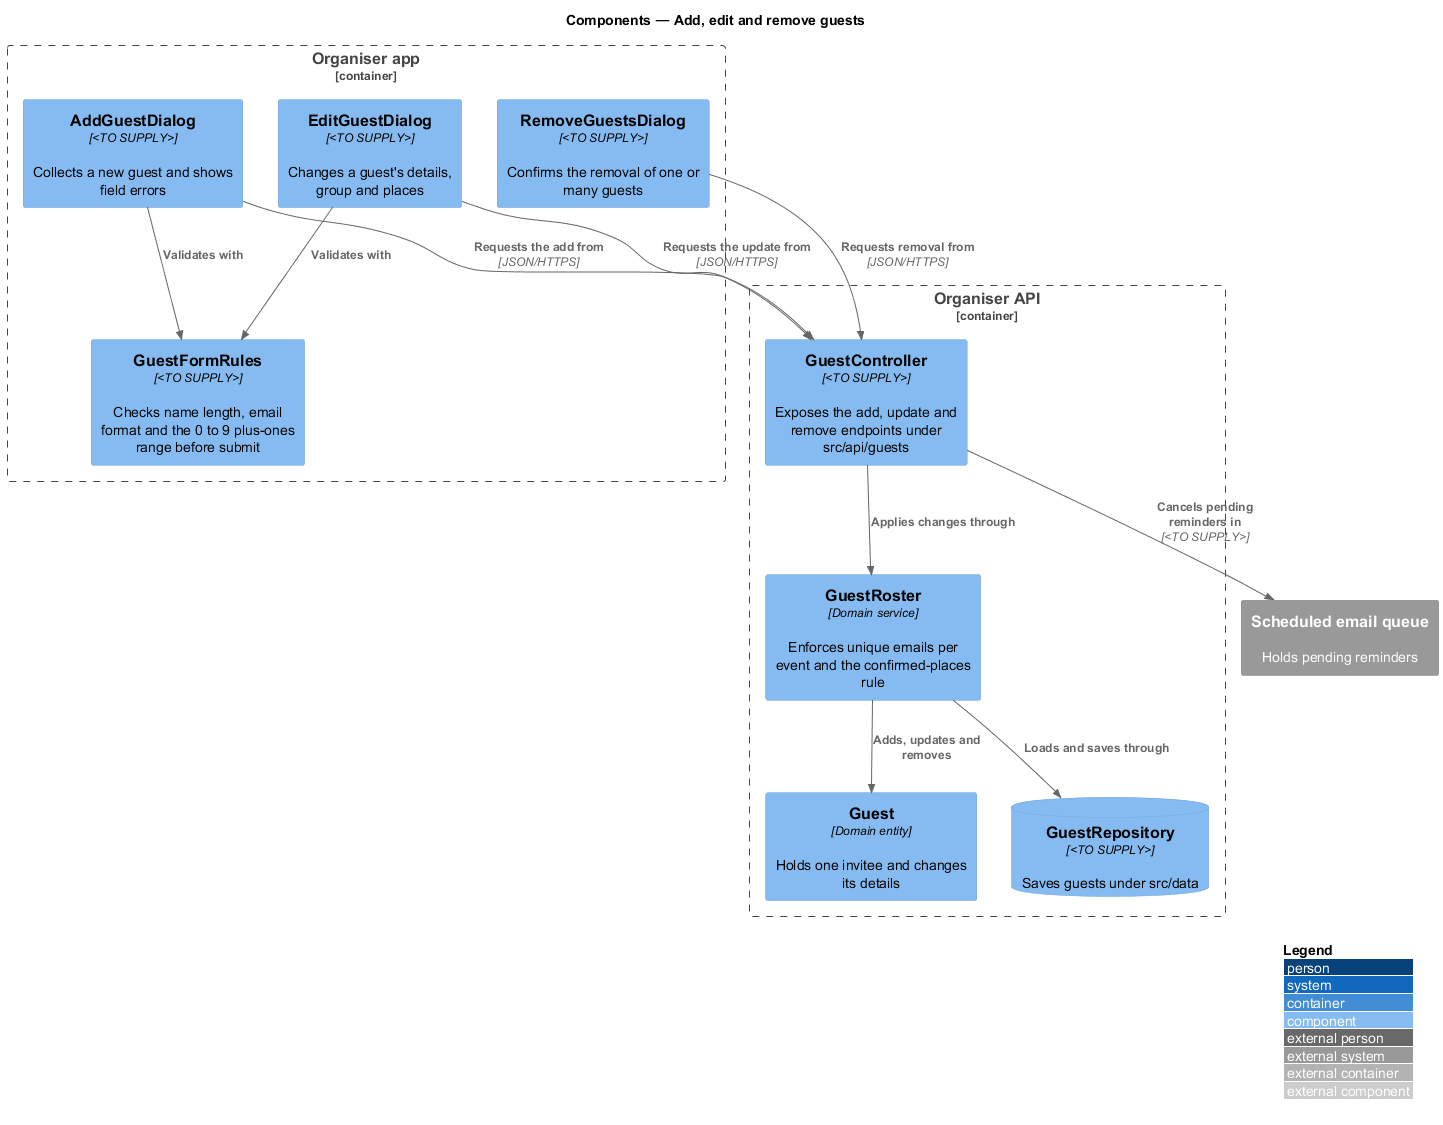

The diagram above was rendered by PlantUML. Its source (embedded in the PNG):
@startuml
!include <C4/C4_Component>
LAYOUT_WITH_LEGEND()
title Components — Add, edit and remove guests

Container_Boundary(admin, "Organiser app") {
  Component(addDlg, "AddGuestDialog", "<TO SUPPLY>", "Collects a new guest and shows field errors")
  Component(editDlg, "EditGuestDialog", "<TO SUPPLY>", "Changes a guest's details, group and places")
  Component(removeDlg, "RemoveGuestsDialog", "<TO SUPPLY>", "Confirms the removal of one or many guests")
  Component(rules, "GuestFormRules", "<TO SUPPLY>", "Checks name length, email format and the 0 to 9 plus-ones range before submit")
}
Container_Boundary(api, "Organiser API") {
  Component(ctrl, "GuestController", "<TO SUPPLY>", "Exposes the add, update and remove endpoints under src/api/guests")
  Component(roster, "GuestRoster", "Domain service", "Enforces unique emails per event and the confirmed-places rule")
  Component(guest, "Guest", "Domain entity", "Holds one invitee and changes its details")
  ComponentDb(guests, "GuestRepository", "<TO SUPPLY>", "Saves guests under src/data")
}
System_Ext(queue, "Scheduled email queue", "Holds pending reminders")

Rel(addDlg, rules, "Validates with")
Rel(editDlg, rules, "Validates with")
Rel(removeDlg, ctrl, "Requests removal from", "JSON/HTTPS")
Rel(addDlg, ctrl, "Requests the add from", "JSON/HTTPS")
Rel(editDlg, ctrl, "Requests the update from", "JSON/HTTPS")
Rel(ctrl, roster, "Applies changes through")
Rel(roster, guest, "Adds, updates and removes")
Rel(roster, guests, "Loads and saves through")
Rel(ctrl, queue, "Cancels pending reminders in", "<TO SUPPLY>")
@enduml